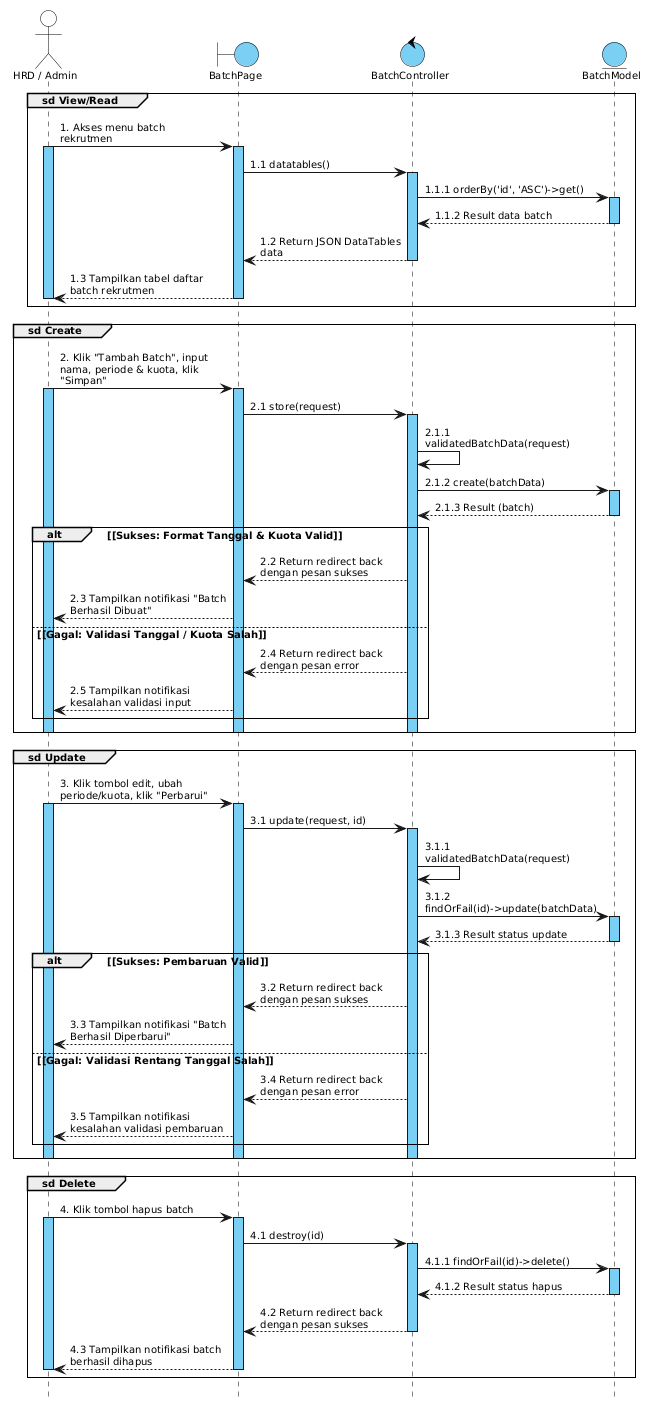

The diagram above was rendered by PlantUML. Its source (embedded in the PNG):
@startuml
skinparam defaultFontName Arial
skinparam defaultFontSize 10
skinparam shadowing false
skinparam sequenceArrowThickness 1
skinparam sequenceParticipantBorderThickness 1
skinparam sequenceLifeLineBorderColor #000000
skinparam sequenceLifeLineBorderThickness 1
skinparam sequenceLifeLineBackgroundColor #7ACFF5
skinparam sequenceGroupBorderThickness 1
skinparam sequenceGroupFontSize 10
skinparam sequenceGroupHeaderFontColor #000000
skinparam sequenceGroupFontColor #000000
skinparam sequenceMessageAlign left
skinparam responseMessageBelowArrow true
skinparam maxMessageSize 160
skinparam pageMargin 10
hide footbox

skinparam participant {
  BackgroundColor #7ACFF5
  BorderColor #000000
  FontSize 10
}

skinparam actor {
  BackgroundColor #FFFFFF
  BorderColor #000000
  FontSize 10
}

skinparam boundary {
  BackgroundColor #7ACFF5
  BorderColor #000000
  FontSize 10
}

skinparam control {
  BackgroundColor #7ACFF5
  BorderColor #000000
  FontSize 10
}

skinparam entity {
  BackgroundColor #7ACFF5
  BorderColor #000000
  FontSize 10
}

' Deklarasi Lifeline
actor "HRD / Admin" as HRD
boundary "BatchPage" as Page
control "BatchController" as Controller
entity "BatchModel" as Model

' Group sd View/Read: Akses Data Batch
group sd View/Read
  HRD -> Page : 1. Akses menu batch rekrutmen
  activate HRD
  activate Page
  Page -> Controller : 1.1 datatables()
  activate Controller
  Controller -> Model : 1.1.1 orderBy('id', 'ASC')->get()
  activate Model
  Model --> Controller : 1.1.2 Result data batch
  deactivate Model
  Controller --> Page : 1.2 Return JSON DataTables data
  deactivate Controller
  Page --> HRD : 1.3 Tampilkan tabel daftar batch rekrutmen
  deactivate Page
  deactivate HRD
end

' Group sd Create: Tambah Batch Baru
group sd Create
  HRD -> Page : 2. Klik "Tambah Batch", input nama, periode & kuota, klik "Simpan"
  activate HRD
  activate Page
  Page -> Controller : 2.1 store(request)
  activate Controller
  Controller -> Controller : 2.1.1 validatedBatchData(request)
  Controller -> Model : 2.1.2 create(batchData)
  activate Model
  Model --> Controller : 2.1.3 Result (batch)
  deactivate Model

  alt <font color=black>[Sukses: Format Tanggal & Kuota Valid]</font>
    Controller --> Page : 2.2 Return redirect back dengan pesan sukses
    Page --> HRD : 2.3 Tampilkan notifikasi "Batch Berhasil Dibuat"
  else <font color=black>[Gagal: Validasi Tanggal / Kuota Salah]</font>
    Controller --> Page : 2.4 Return redirect back dengan pesan error
    Page --> HRD : 2.5 Tampilkan notifikasi kesalahan validasi input
  end
  deactivate Controller
  deactivate Page
  deactivate HRD
end

' Group sd Update: Ubah Data Batch / Periode
group sd Update
  HRD -> Page : 3. Klik tombol edit, ubah periode/kuota, klik "Perbarui"
  activate HRD
  activate Page
  Page -> Controller : 3.1 update(request, id)
  activate Controller
  Controller -> Controller : 3.1.1 validatedBatchData(request)
  Controller -> Model : 3.1.2 findOrFail(id)->update(batchData)
  activate Model
  Model --> Controller : 3.1.3 Result status update
  deactivate Model

  alt <font color=black>[Sukses: Pembaruan Valid]</font>
    Controller --> Page : 3.2 Return redirect back dengan pesan sukses
    Page --> HRD : 3.3 Tampilkan notifikasi "Batch Berhasil Diperbarui"
  else <font color=black>[Gagal: Validasi Rentang Tanggal Salah]</font>
    Controller --> Page : 3.4 Return redirect back dengan pesan error
    Page --> HRD : 3.5 Tampilkan notifikasi kesalahan validasi pembaruan
  end
  deactivate Controller
  deactivate Page
  deactivate HRD
end

' Group sd Delete: Hapus Data Batch
group sd Delete
  HRD -> Page : 4. Klik tombol hapus batch
  activate HRD
  activate Page
  Page -> Controller : 4.1 destroy(id)
  activate Controller
  Controller -> Model : 4.1.1 findOrFail(id)->delete()
  activate Model
  Model --> Controller : 4.1.2 Result status hapus
  deactivate Model
  Controller --> Page : 4.2 Return redirect back dengan pesan sukses
  deactivate Controller
  Page --> HRD : 4.3 Tampilkan notifikasi batch berhasil dihapus
  deactivate Page
  deactivate HRD
end
@enduml